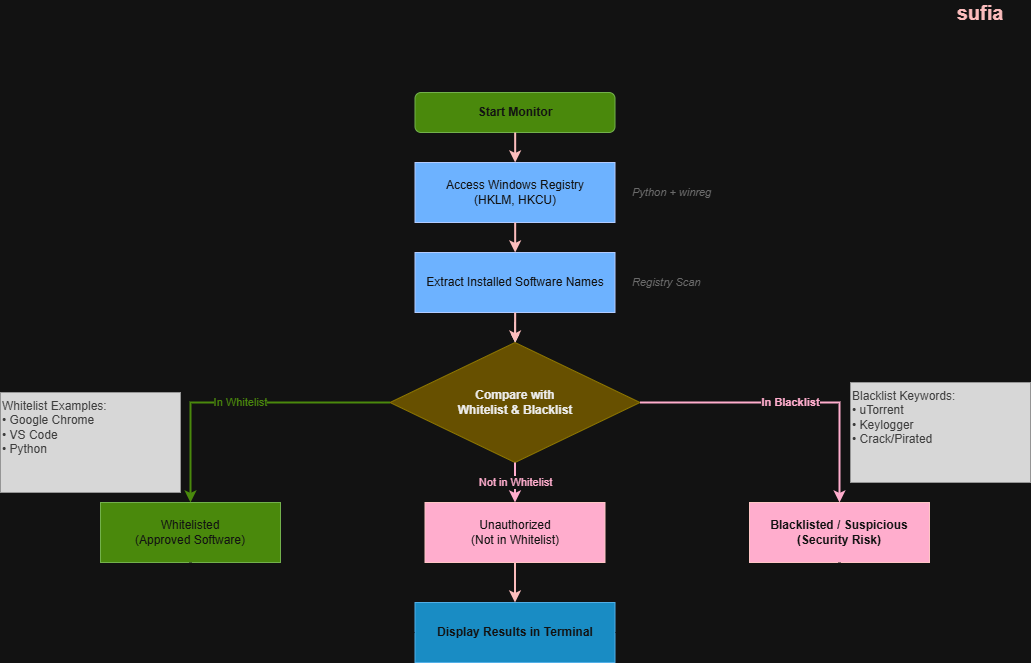

The diagram above was exported from draw.io. Its source (the exported page's mxGraphModel, read from the mxfile embedded in the PNG):
<mxGraphModel dx="2873" dy="1410" grid="1" gridSize="10" guides="1" tooltips="1" connect="1" arrows="1" fold="1" page="1" pageScale="1" pageWidth="850" pageHeight="1100" math="0" shadow="0">
  <root>
    <mxCell id="0" />
    <mxCell id="1" parent="0" />
    <mxCell id="title" parent="1" style="text;html=1;strokeColor=none;fillColor=none;align=center;verticalAlign=middle;whiteSpace=wrap;rounded=0;fontSize=20;fontStyle=1;fontColor=#FFFFFF;" value="&lt;font style=&quot;color: light-dark(rgb(0, 0, 0), rgb(251, 188, 188));&quot;&gt;sufia&lt;/font&gt;" vertex="1">
      <mxGeometry height="20" width="60" x="1020" y="20" as="geometry" />
    </mxCell>
    <mxCell id="start" parent="1" style="rounded=1;whiteSpace=wrap;html=1;fillColor=#60a917;strokeColor=#2D7600;fontColor=#ffffff;fontStyle=1;" value="Start Monitor" vertex="1">
      <mxGeometry height="40" width="200" x="484.5" y="110" as="geometry" />
    </mxCell>
    <mxCell id="registry" parent="1" style="rounded=0;whiteSpace=wrap;html=1;fillColor=#0050ef;strokeColor=#001DBC;fontColor=#ffffff;" value="Access Windows Registry&lt;br&gt;(HKLM, HKCU)" vertex="1">
      <mxGeometry height="60" width="200" x="484.5" y="180" as="geometry" />
    </mxCell>
    <mxCell id="FzyQPg999Cw5jHqE-YPF-1" edge="1" parent="1" source="extract" style="edgeStyle=orthogonalEdgeStyle;rounded=0;orthogonalLoop=1;jettySize=auto;html=1;" target="decision" value="">
      <mxGeometry relative="1" as="geometry" />
    </mxCell>
    <mxCell id="extract" parent="1" style="rounded=0;whiteSpace=wrap;html=1;fillColor=#0050ef;strokeColor=#001DBC;fontColor=#ffffff;" value="Extract Installed Software Names" vertex="1">
      <mxGeometry height="60" width="200" x="484.5" y="270" as="geometry" />
    </mxCell>
    <mxCell id="decision" parent="1" style="rhombus;whiteSpace=wrap;html=1;fillColor=#e3c800;strokeColor=#B09500;fontColor=#000000;fontStyle=1;" value="Compare with&lt;br&gt;Whitelist &amp; Blacklist" vertex="1">
      <mxGeometry height="120" width="250" x="459.5" y="360" as="geometry" />
    </mxCell>
    <mxCell id="whitelisted" parent="1" style="rounded=0;whiteSpace=wrap;html=1;fillColor=#60a917;strokeColor=#2D7600;fontColor=#ffffff;" value="Whitelisted&lt;br&gt;(Approved Software)" vertex="1">
      <mxGeometry height="60" width="180" x="170" y="520" as="geometry" />
    </mxCell>
    <mxCell id="unauthorized" parent="1" style="rounded=0;whiteSpace=wrap;html=1;fillColor=#a20025;strokeColor=#6F0000;fontColor=#ffffff;" value="Unauthorized&lt;br&gt;(Not in Whitelist)" vertex="1">
      <mxGeometry height="60" width="180" x="494.5" y="520" as="geometry" />
    </mxCell>
    <mxCell id="blacklisted" parent="1" style="rounded=0;whiteSpace=wrap;html=1;fillColor=#a20025;strokeColor=#6F0000;fontColor=#ffffff;fontStyle=1;" value="Blacklisted / Suspicious&lt;br&gt;(Security Risk)" vertex="1">
      <mxGeometry height="60" width="180" x="819" y="520" as="geometry" />
    </mxCell>
    <mxCell id="display" parent="1" style="rounded=0;whiteSpace=wrap;html=1;fillColor=#1ba1e2;strokeColor=#006EAF;fontColor=#ffffff;fontStyle=1;" value="Display Results in Terminal" vertex="1">
      <mxGeometry height="60" width="200" x="484.5" y="620" as="geometry" />
    </mxCell>
    <mxCell id="arrow1" edge="1" parent="1" source="start" style="edgeStyle=orthogonalEdgeStyle;rounded=0;orthogonalLoop=1;jettySize=auto;html=1;strokeColor=light-dark(#FFFFFF, #fbbcbc);strokeWidth=2;" target="registry" value="">
      <mxGeometry relative="1" as="geometry" />
    </mxCell>
    <mxCell id="arrow2" edge="1" parent="1" source="registry" style="edgeStyle=orthogonalEdgeStyle;rounded=0;orthogonalLoop=1;jettySize=auto;html=1;strokeColor=light-dark(#FFFFFF,#FBBCBC);strokeWidth=2;" target="extract" value="">
      <mxGeometry relative="1" as="geometry" />
    </mxCell>
    <mxCell id="arrow3" edge="1" parent="1" source="extract" style="edgeStyle=orthogonalEdgeStyle;rounded=0;orthogonalLoop=1;jettySize=auto;html=1;strokeColor=light-dark(#FFFFFF,#FBBCBC);strokeWidth=2;" target="decision" value="">
      <mxGeometry relative="1" as="geometry" />
    </mxCell>
    <mxCell id="arrow4" edge="1" parent="1" source="decision" style="edgeStyle=orthogonalEdgeStyle;rounded=0;orthogonalLoop=1;jettySize=auto;html=1;strokeColor=#60a917;strokeWidth=2;fontColor=#60a917;" target="whitelisted" value="In Whitelist">
      <mxGeometry relative="1" as="geometry" />
    </mxCell>
    <mxCell id="arrow5" edge="1" parent="1" source="decision" style="edgeStyle=orthogonalEdgeStyle;rounded=0;orthogonalLoop=1;jettySize=auto;html=1;strokeColor=#a20025;strokeWidth=2;fontColor=#a20025;" target="unauthorized" value="Not in Whitelist">
      <mxGeometry relative="1" as="geometry" />
    </mxCell>
    <mxCell id="arrow6" edge="1" parent="1" source="decision" style="edgeStyle=orthogonalEdgeStyle;rounded=0;orthogonalLoop=1;jettySize=auto;html=1;strokeColor=#a20025;strokeWidth=2;fontColor=#a20025;fontStyle=1;" target="blacklisted" value="In Blacklist">
      <mxGeometry relative="1" as="geometry" />
    </mxCell>
    <mxCell id="arrow7" edge="1" parent="1" source="whitelisted" style="edgeStyle=orthogonalEdgeStyle;rounded=0;orthogonalLoop=1;jettySize=auto;html=1;strokeColor=#FFFFFF;strokeWidth=2;entryX=0;entryY=0.5;entryDx=0;entryDy=0;" target="display" value="">
      <mxGeometry relative="1" as="geometry">
        <Array as="points">
          <mxPoint x="260" y="650" />
        </Array>
      </mxGeometry>
    </mxCell>
    <mxCell id="arrow8" edge="1" parent="1" source="unauthorized" style="edgeStyle=orthogonalEdgeStyle;rounded=0;orthogonalLoop=1;jettySize=auto;html=1;strokeColor=light-dark(#FFFFFF,#FBBCBC);strokeWidth=2;" target="display" value="">
      <mxGeometry relative="1" as="geometry" />
    </mxCell>
    <mxCell id="arrow9" edge="1" parent="1" source="blacklisted" style="edgeStyle=orthogonalEdgeStyle;rounded=0;orthogonalLoop=1;jettySize=auto;html=1;strokeColor=#FFFFFF;strokeWidth=2;entryX=1;entryY=0.5;entryDx=0;entryDy=0;" target="display" value="">
      <mxGeometry relative="1" as="geometry">
        <Array as="points">
          <mxPoint x="909" y="650" />
        </Array>
      </mxGeometry>
    </mxCell>
    <mxCell id="tech1" parent="1" style="text;html=1;strokeColor=none;fillColor=none;align=left;verticalAlign=middle;whiteSpace=wrap;rounded=0;fontSize=11;fontColor=#999999;fontStyle=2;" value="Python + winreg" vertex="1">
      <mxGeometry height="30" width="120" x="700" y="195" as="geometry" />
    </mxCell>
    <mxCell id="tech2" parent="1" style="text;html=1;strokeColor=none;fillColor=none;align=left;verticalAlign=middle;whiteSpace=wrap;rounded=0;fontSize=11;fontColor=#999999;fontStyle=2;" value="Registry Scan" vertex="1">
      <mxGeometry height="30" width="120" x="700" y="285" as="geometry" />
    </mxCell>
    <mxCell id="info1" parent="1" style="rounded=0;whiteSpace=wrap;html=1;fillColor=#1A1A1A;strokeColor=#666666;fontColor=#CCCCCC;align=left;verticalAlign=top;" value="Whitelist Examples:&lt;br&gt;• Google Chrome&lt;br&gt;• VS Code&lt;br&gt;• Python" vertex="1">
      <mxGeometry height="100" width="180" x="70" y="410" as="geometry" />
    </mxCell>
    <mxCell id="info2" parent="1" style="rounded=0;whiteSpace=wrap;html=1;fillColor=#1A1A1A;strokeColor=#666666;fontColor=#CCCCCC;align=left;verticalAlign=top;" value="Blacklist Keywords:&lt;br&gt;• uTorrent&lt;br&gt;• Keylogger&lt;br&gt;• Crack/Pirated" vertex="1">
      <mxGeometry height="100" width="180" x="920" y="400" as="geometry" />
    </mxCell>
  </root>
</mxGraphModel>